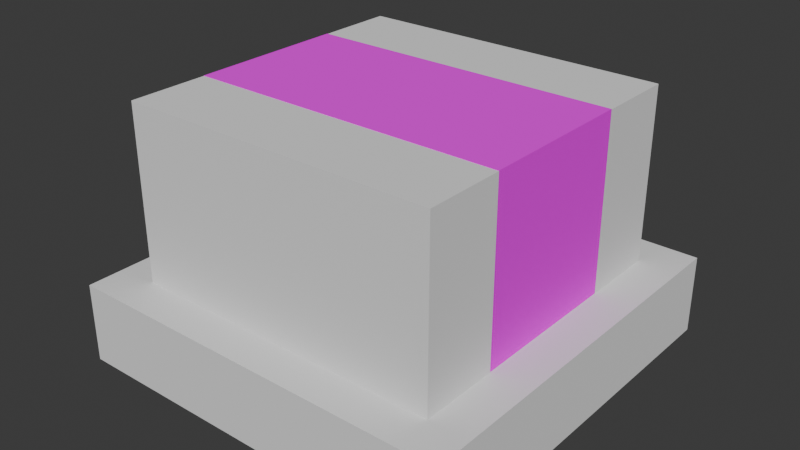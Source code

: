 # Source: cardboardBox.blend  (saved by Blender 4.5.90; exported with 4.5.12 LTS)
import bpy
from mathutils import Matrix  # noqa: F401  (used for matrix-valued properties, if any)

bpy.ops.wm.read_factory_settings(use_empty=True)
scene = bpy.context.scene
scene.name = 'Scene'

# ---- collections
col_collection = bpy.data.collections.new('Collection'); scene.collection.children.link(col_collection)
col_helper = bpy.data.collections.new('helper'); scene.collection.children.link(col_helper)

# ---- images (referenced by path relative to the original .blend; pixels are not part of the script)
import os
ASSET_DIR = os.environ.get("B2B_ASSET_DIR", "")  # directory of the original .blend (textures are referenced by path, not embedded)
HERE = os.path.dirname(os.path.abspath(__file__))  # packed textures are extracted next to this script under _unpacked/

def load_image(name, relpath, width, height, colorspace="sRGB"):
    """Load a texture the original file referenced (path relative to the .blend, or extracted next to this script)."""
    p = next((c for c in (os.path.join(HERE, relpath), os.path.join(ASSET_DIR, relpath)) if relpath and os.path.exists(c)), "")
    if p:
        img = bpy.data.images.load(p, check_existing=True)
        img.name = name
    else:  # same state as the original file: an image datablock whose file is absent (Cycles renders it pink)
        img = bpy.data.images.new(name, width, height)
        img.source = "FILE"
        img.filepath = "//" + (relpath or name)
    img.colorspace_settings.name = colorspace
    return img
img_cardboardbox_jpg = load_image('CardboardBox.jpg', 'CardboardBox.jpg', 1024, 1024, 'sRGB')

# ---- materials (node trees are filled in below, after node groups)
mat_basesmall = bpy.data.materials.new('BaseSmall')
mat_base = bpy.data.materials.new('Base')

# ---- material node trees
mat_basesmall.use_nodes = True; mat_basesmall.node_tree.nodes.clear()
_N = mat_basesmall.node_tree.nodes; _L = mat_basesmall.node_tree.links
n0 = _N.new('ShaderNodeBsdfPrincipled'); n0.name = 'Principled BSDF'; n0.location = (-200, 100)
n0.inputs[2].default_value = 1.0
n0.inputs[3].default_value = 1.0
n1 = _N.new('ShaderNodeOutputMaterial'); n1.name = 'Material-Ausgabe'; n1.location = (200, 100)
n2 = _N.new('ShaderNodeTexImage'); n2.name = 'Bildtexturen'; n2.location = (-580, 81)
n2.image = img_cardboardbox_jpg
n2.interpolation = 'Cubic'
_L.new(n0.outputs[0], n1.inputs[0])
_L.new(n2.outputs[0], n0.inputs[0])
n1.is_active_output = True
mat_base.use_nodes = True; mat_base.node_tree.nodes.clear()
_N = mat_base.node_tree.nodes; _L = mat_base.node_tree.links
n0 = _N.new('ShaderNodeBsdfPrincipled'); n0.name = 'Principled BSDF'; n0.location = (-200, 100)
n0.inputs[2].default_value = 1.0
n0.inputs[3].default_value = 1.0
n1 = _N.new('ShaderNodeOutputMaterial'); n1.name = 'Material-Ausgabe'; n1.location = (200, 100)
_L.new(n0.outputs[0], n1.inputs[0])
n1.is_active_output = True

# ---- world
world_world = bpy.data.worlds.new('World'); scene.world = world_world
world_world.use_nodes = True; world_world.node_tree.nodes.clear()
_N = world_world.node_tree.nodes; _L = world_world.node_tree.links
n0 = _N.new('ShaderNodeOutputWorld'); n0.name = 'World Output'; n0.location = (200, 100)
n1 = _N.new('ShaderNodeBackground'); n1.name = 'Background'; n1.location = (-200, 100)
n1.inputs[0].default_value = (0.05088, 0.05088, 0.05088, 1.0)
_L.new(n1.outputs[0], n0.inputs[0])
n0.is_active_output = True
world_world.color = (0.05088, 0.05088, 0.05088)
world_world.sun_shadow_jitter_overblur = 0.0

# ---- meshes
me_w_rfel_001 = bpy.data.meshes.new('Würfel.001')
me_w_rfel_001.from_pydata([(-0.427, -0.21, 0.001), (-0.427, -0.21, 0.449), (-0.427, 0.21, 0.001), (-0.427, 0.21, 0.449), (0.427, -0.21, 0.001), (0.427, -0.21, 0.449), (0.427, 0.21, 0.001), (0.427, 0.21, 0.449)], [], [(0, 1, 3, 2), (2, 3, 7, 6), (6, 7, 5, 4), (4, 5, 1, 0), (2, 6, 4, 0), (7, 3, 1, 5)])
_uv = me_w_rfel_001.uv_layers.new(name='UV-Map')
_uv.uv.foreach_set('vector', [0.5246, 0.2623, 0.5246, 0.0, 0.7705, 0.0, 0.7705, 0.2623, 0.2623, 0.5, -2.852e-09, 0.5, 3.49e-08, 2.635e-15, 0.2623, 1.98e-08, 0.5246, 0.5246, 0.5246, 0.2623, 0.7705, 0.2623, 0.7705, 0.5246, 0.5246, 0.5, 0.2623, 0.5, 0.2623, 2.354e-09, 0.5246, 2.216e-08, 0.2459, 0.5, 0.2459, 1.0, -5.703e-09, 1.0, 3.205e-08, 0.5, 0.4918, 0.5, 0.4918, 1.0, 0.2459, 1.0, 0.2459, 0.5])
me_w_rfel_001.materials.append(mat_basesmall)
me_w_rfel_001.update()
me_w_rfel_002 = bpy.data.meshes.new('Würfel.002')
me_w_rfel_002.from_pydata([(-0.4, -0.4, 0.0), (-0.4, -0.4, 0.44), (-0.4, 0.4, 0.0), (-0.4, 0.4, 0.44), (0.4, -0.4, 0.0), (0.4, -0.4, 0.44), (0.4, 0.4, 0.0), (0.4, 0.4, 0.44)], [], [(0, 1, 3, 2), (2, 3, 7, 6), (6, 7, 5, 4), (4, 5, 1, 0), (2, 6, 4, 0), (7, 3, 1, 5)])
_uv = me_w_rfel_002.uv_layers.new(name='UV-Map')
_uv.uv.foreach_set('vector', [0.7381, 0.4762, 0.4762, 0.4762, 0.4762, 4.724e-10, 0.7381, 2.025e-08, 0.7381, 0.9524, 0.4762, 0.9524, 0.4762, 0.4762, 0.7381, 0.4762, 1.0, 0.4762, 0.7381, 0.4762, 0.7381, 2.506e-09, 1.0, 2.228e-08, 1.0, 0.9524, 0.7381, 0.9524, 0.7381, 0.4762, 1.0, 0.4762, 0.4762, 3.595e-08, 0.4762, 0.4762, -4.724e-10, 0.4762, 3.548e-08, 2.679e-15, 0.4762, 0.4762, 0.4762, 0.9524, -9.449e-10, 0.9524, 3.501e-08, 0.4762])
me_w_rfel_002.materials.append(mat_base)
me_w_rfel_002.update()
me_w_rfel_006 = bpy.data.meshes.new('Würfel.006')
me_w_rfel_006.from_pydata([(-0.5, -0.5, -0.2), (-0.5, -0.5, 0.0), (-0.5, 0.5, -0.2), (-0.5, 0.5, 0.0), (0.5, -0.5, -0.2), (0.5, -0.5, 0.0), (0.5, 0.5, -0.2), (0.5, 0.5, 0.0)], [], [(0, 1, 3, 2), (2, 3, 7, 6), (6, 7, 5, 4), (4, 5, 1, 0), (2, 6, 4, 0), (7, 3, 1, 5)])
_uv = me_w_rfel_006.uv_layers.new(name='UV-Map')
_uv.uv.foreach_set('vector', [0.375, 0.0, 0.625, 0.0, 0.625, 0.25, 0.375, 0.25, 0.375, 0.25, 0.625, 0.25, 0.625, 0.5, 0.375, 0.5, 0.375, 0.5, 0.625, 0.5, 0.625, 0.75, 0.375, 0.75, 0.375, 0.75, 0.625, 0.75, 0.625, 1.0, 0.375, 1.0, 0.125, 0.5, 0.375, 0.5, 0.375, 0.75, 0.125, 0.75, 0.625, 0.5, 0.875, 0.5, 0.875, 0.75, 0.625, 0.75])
me_w_rfel_006.update()

# ---- objects
ob_w_rfel = bpy.data.objects.new('Würfel', me_w_rfel_001)
ob_base = bpy.data.objects.new('base', me_w_rfel_002)
ob_ground = bpy.data.objects.new('ground', me_w_rfel_006)

# ---- transforms, parenting, visibility, modifiers, constraints
ob_w_rfel.location = (0.0, 0.0, 0.0)
ob_w_rfel.scale = (0.9368, 0.9524, 0.9821)
ob_base.location = (0.0, 0.0, 0.0)
ob_ground.location = (0.0, 0.0, 0.0)

# ---- collection membership
col_collection.objects.link(ob_w_rfel)
col_collection.objects.link(ob_base)
col_helper.objects.link(ob_ground)

# ---- scene / render settings (as saved in the file)
scene.frame_start = 1; scene.frame_end = 250; scene.frame_set(2)
scene.render.engine = 'BLENDER_EEVEE_NEXT'
bpy.context.view_layer.update()

# ---- added for rendering (the .blend has no active camera and no usable light): camera, sun
cam_auto = bpy.data.cameras.new('AutoCamera')
cam_auto.lens = 50.0
cam_auto.sensor_width = 36.0
cam_auto.clip_end = 1000.0
ob_auto_camera = bpy.data.objects.new('AutoCamera', cam_auto)
scene.collection.objects.link(ob_auto_camera)
ob_auto_camera.location = (1.43659, -1.72391, 1.26976)
ob_auto_camera.rotation_euler = (1.09748, -7.21219e-08, 0.694738)
scene.camera = ob_auto_camera
light_auto_sun = bpy.data.lights.new('AutoSun', 'SUN')
light_auto_sun.energy = 3.0
light_auto_sun.angle = 0.0523599
ob_auto_sun = bpy.data.objects.new('AutoSun', light_auto_sun)
scene.collection.objects.link(ob_auto_sun)
ob_auto_sun.rotation_euler = (0.872665, 0.174533, 0.523599)
bpy.context.view_layer.update()
